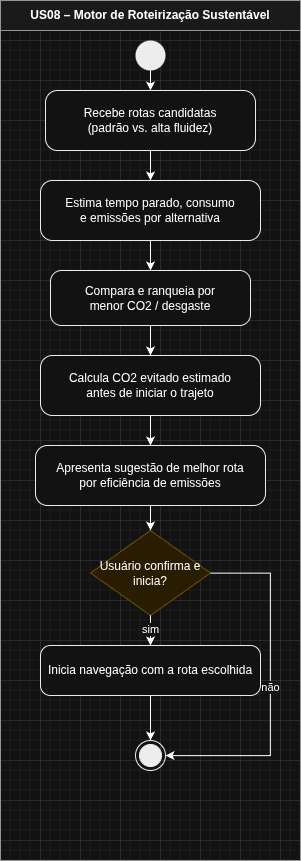

The diagram above was exported from draw.io. Its source (the exported page's mxGraphModel, read from the mxfile embedded in the PNG):
<mxGraphModel dx="4649" dy="3758" grid="1" gridSize="10" guides="1" tooltips="1" connect="1" arrows="1" fold="1" page="1" pageScale="1" pageWidth="827" pageHeight="1169" math="0" shadow="0">
  <root>
    <mxCell id="0" />
    <mxCell id="1" parent="0" />
    <mxCell id="2" connectable="0" parent="1" style="group" value=" " vertex="1">
      <mxGeometry height="860" width="300" x="2830" y="-1120" as="geometry" />
    </mxCell>
    <mxCell id="3" parent="2" style="swimlane;whiteSpace=wrap;html=1;startSize=30;fillColor=#f5f5f5;strokeColor=#666666;fontStyle=1;container=0;" value="US08 – Motor de Roteirização Sustentável" vertex="1">
      <mxGeometry height="860" width="300" as="geometry" />
    </mxCell>
    <mxCell id="4" parent="2" style="ellipse;fillColor=#000000;strokeColor=none;container=0;" value="" vertex="1">
      <mxGeometry height="30" width="30" x="135" y="40" as="geometry" />
    </mxCell>
    <mxCell id="5" parent="2" style="rounded=1;whiteSpace=wrap;html=1;arcSize=20;fillColor=#ffffff;strokeColor=#000000;container=0;" value="Recebe rotas candidatas&#10;(padrão vs. alta fluidez)" vertex="1">
      <mxGeometry height="60" width="210" x="45" y="90" as="geometry" />
    </mxCell>
    <mxCell id="6" parent="2" style="rounded=1;whiteSpace=wrap;html=1;arcSize=20;fillColor=#ffffff;strokeColor=#000000;container=0;" value="Estima tempo parado, consumo&#10;e emissões por alternativa" vertex="1">
      <mxGeometry height="60" width="220" x="40" y="180" as="geometry" />
    </mxCell>
    <mxCell id="7" parent="2" style="rounded=1;whiteSpace=wrap;html=1;arcSize=20;fillColor=#ffffff;strokeColor=#000000;container=0;" value="Compara e ranqueia por&#10;menor CO2 / desgaste" vertex="1">
      <mxGeometry height="55" width="200" x="50" y="270" as="geometry" />
    </mxCell>
    <mxCell id="8" parent="2" style="rounded=1;whiteSpace=wrap;html=1;arcSize=20;fillColor=#ffffff;strokeColor=#000000;container=0;" value="Calcula CO2 evitado estimado&#10;antes de iniciar o trajeto" vertex="1">
      <mxGeometry height="60" width="220" x="40" y="355" as="geometry" />
    </mxCell>
    <mxCell id="9" parent="2" style="rounded=1;whiteSpace=wrap;html=1;arcSize=20;fillColor=#ffffff;strokeColor=#000000;container=0;" value="Apresenta sugestão de melhor rota&#10;por eficiência de emissões" vertex="1">
      <mxGeometry height="60" width="230" x="35" y="445" as="geometry" />
    </mxCell>
    <mxCell id="10" parent="2" style="rhombus;whiteSpace=wrap;html=1;fillColor=#fff2cc;strokeColor=#d6b656;container=0;" value="Usuário confirma e inicia?" vertex="1">
      <mxGeometry height="85" width="120" x="90" y="530" as="geometry" />
    </mxCell>
    <mxCell id="11" parent="2" style="rounded=1;whiteSpace=wrap;html=1;arcSize=20;fillColor=#ffffff;strokeColor=#000000;container=0;" value="Inicia navegação com a rota escolhida" vertex="1">
      <mxGeometry height="50" width="220" x="40" y="645" as="geometry" />
    </mxCell>
    <mxCell id="12" parent="2" style="ellipse;html=1;shape=endState;fillColor=#000000;strokeColor=#000000;container=0;" value="" vertex="1">
      <mxGeometry height="30" width="30" x="135" y="740" as="geometry" />
    </mxCell>
    <mxCell id="13" edge="1" parent="2" source="4" target="5">
      <mxGeometry relative="1" as="geometry" />
    </mxCell>
    <mxCell id="14" edge="1" parent="2" source="5" target="6">
      <mxGeometry relative="1" as="geometry" />
    </mxCell>
    <mxCell id="15" edge="1" parent="2" source="6" target="7">
      <mxGeometry relative="1" as="geometry" />
    </mxCell>
    <mxCell id="16" edge="1" parent="2" source="7" target="8">
      <mxGeometry relative="1" as="geometry" />
    </mxCell>
    <mxCell id="17" edge="1" parent="2" source="8" target="9">
      <mxGeometry relative="1" as="geometry" />
    </mxCell>
    <mxCell id="18" edge="1" parent="2" source="9" target="10">
      <mxGeometry relative="1" as="geometry" />
    </mxCell>
    <mxCell id="19" edge="1" parent="2" source="10" style="edgeStyle=orthogonalEdgeStyle;html=1;align=center;verticalAlign=middle;rounded=0;" target="11" value="sim">
      <mxGeometry relative="1" as="geometry" />
    </mxCell>
    <mxCell id="20" edge="1" parent="2" source="10" style="edgeStyle=orthogonalEdgeStyle;html=1;align=center;verticalAlign=middle;rounded=0;" target="12" value="não">
      <mxGeometry relative="1" as="geometry">
        <Array as="points">
          <mxPoint x="270" y="572" />
          <mxPoint x="270" y="755" />
        </Array>
      </mxGeometry>
    </mxCell>
    <mxCell id="21" edge="1" parent="2" source="11" target="12">
      <mxGeometry relative="1" as="geometry" />
    </mxCell>
  </root>
</mxGraphModel>